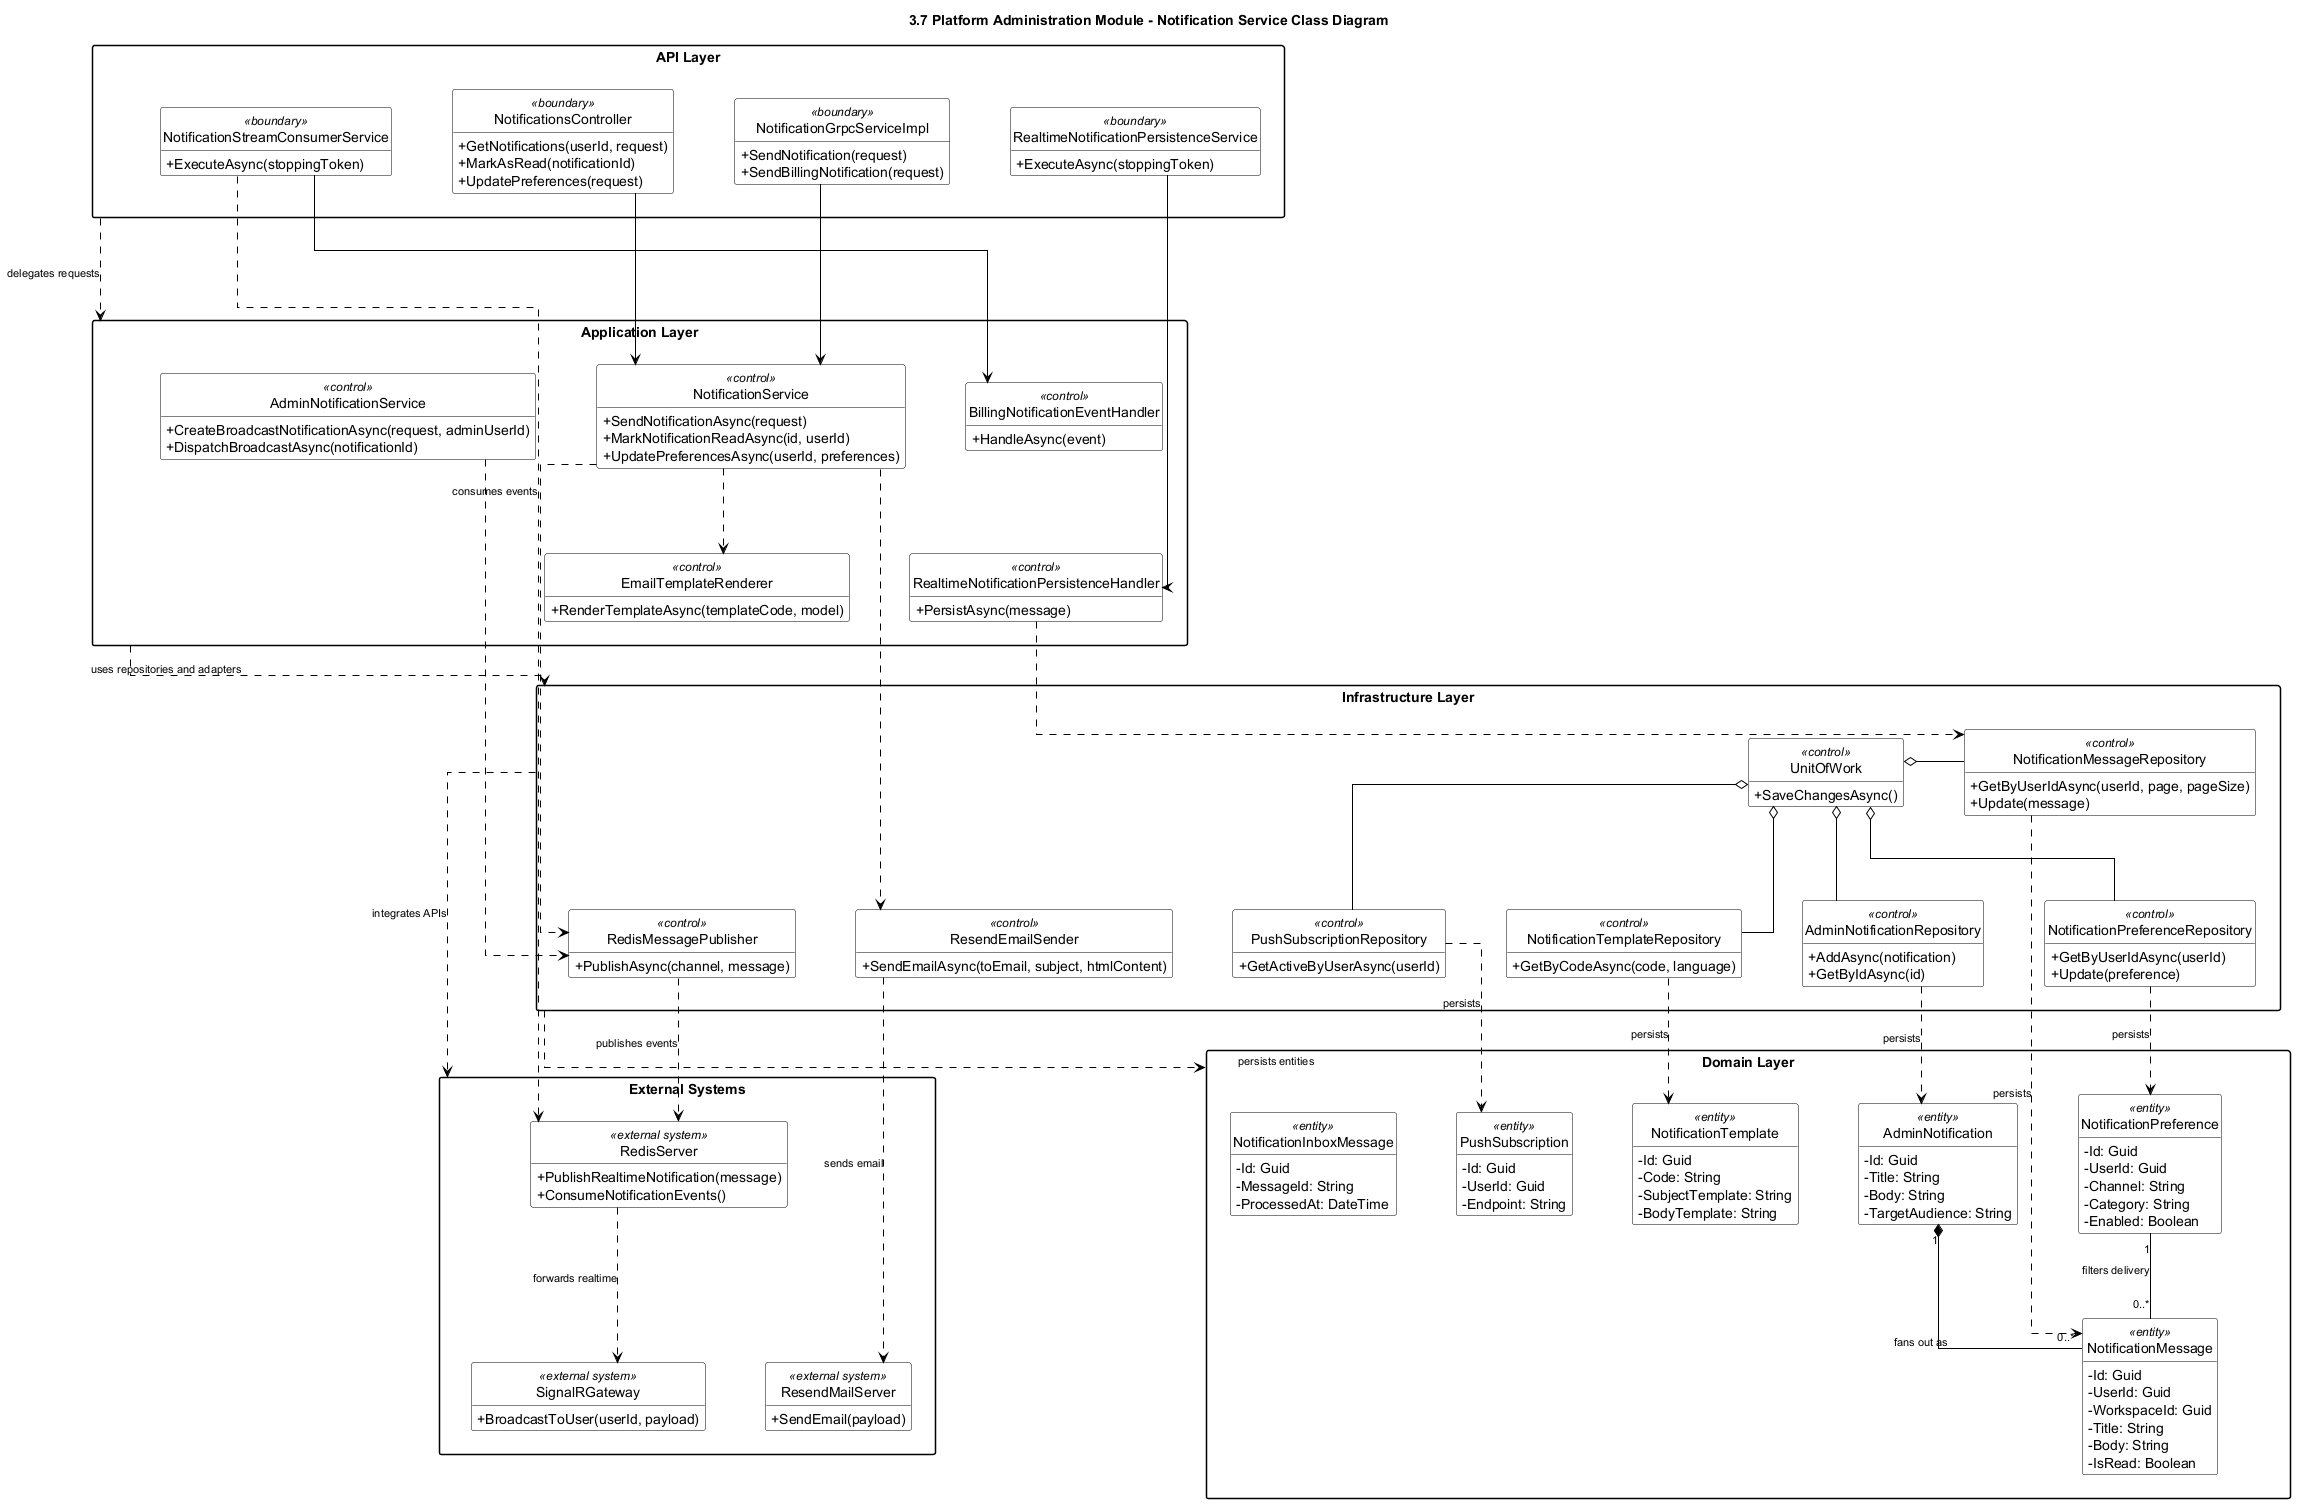

The diagram above was rendered by PlantUML. Its source (embedded in the PNG):
@startuml
title 3.7 Platform Administration Module - Notification Service Class Diagram

top to bottom direction
hide circle
hide empty members

skinparam monochrome true
skinparam shadowing false
skinparam classAttributeIconSize 0
skinparam linetype ortho
skinparam nodesep 60
skinparam ranksep 85
skinparam ArrowFontSize 11
skinparam packageStyle rectangle
skinparam packageBackgroundColor White
skinparam packageBorderColor Black
skinparam classBackgroundColor White
skinparam classBorderColor Black
skinparam ArrowColor Black

package "API Layer" as ApiLayer {
  class NotificationsController <<boundary>> {
    +GetNotifications(userId, request)
    +MarkAsRead(notificationId)
    +UpdatePreferences(request)
  }

  class NotificationGrpcServiceImpl <<boundary>> {
    +SendNotification(request)
    +SendBillingNotification(request)
  }

  class NotificationStreamConsumerService <<boundary>> {
    +ExecuteAsync(stoppingToken)
  }

  class RealtimeNotificationPersistenceService <<boundary>> {
    +ExecuteAsync(stoppingToken)
  }

  NotificationsController -[hidden]right- NotificationGrpcServiceImpl
  NotificationGrpcServiceImpl -[hidden]right- NotificationStreamConsumerService
  NotificationStreamConsumerService -[hidden]right- RealtimeNotificationPersistenceService
}

package "Application Layer" as ApplicationLayer {
  class NotificationService <<control>> {
    +SendNotificationAsync(request)
    +MarkNotificationReadAsync(id, userId)
    +UpdatePreferencesAsync(userId, preferences)
  }

  class AdminNotificationService <<control>> {
    +CreateBroadcastNotificationAsync(request, adminUserId)
    +DispatchBroadcastAsync(notificationId)
  }

  class BillingNotificationEventHandler <<control>> {
    +HandleAsync(event)
  }

  class RealtimeNotificationPersistenceHandler <<control>> {
    +PersistAsync(message)
  }

  class EmailTemplateRenderer <<control>> {
    +RenderTemplateAsync(templateCode, model)
  }

  NotificationService -[hidden]right- AdminNotificationService
  AdminNotificationService -[hidden]right- BillingNotificationEventHandler
  BillingNotificationEventHandler -[hidden]right- RealtimeNotificationPersistenceHandler
  RealtimeNotificationPersistenceHandler -[hidden]right- EmailTemplateRenderer
}

package "Infrastructure Layer" as InfrastructureLayer {
  class UnitOfWork <<control>> {
    +SaveChangesAsync()
  }

  class NotificationMessageRepository <<control>> {
    +GetByUserIdAsync(userId, page, pageSize)
    +Update(message)
  }

  class NotificationPreferenceRepository <<control>> {
    +GetByUserIdAsync(userId)
    +Update(preference)
  }

  class NotificationTemplateRepository <<control>> {
    +GetByCodeAsync(code, language)
  }

  class AdminNotificationRepository <<control>> {
    +AddAsync(notification)
    +GetByIdAsync(id)
  }

  class PushSubscriptionRepository <<control>> {
    +GetActiveByUserAsync(userId)
  }

  class ResendEmailSender <<control>> {
    +SendEmailAsync(toEmail, subject, htmlContent)
  }

  class RedisMessagePublisher <<control>> {
    +PublishAsync(channel, message)
  }

  UnitOfWork -[hidden]right- NotificationMessageRepository
  NotificationMessageRepository -[hidden]right- NotificationPreferenceRepository
  NotificationPreferenceRepository -[hidden]right- NotificationTemplateRepository
  NotificationTemplateRepository -[hidden]right- AdminNotificationRepository
  AdminNotificationRepository -[hidden]right- PushSubscriptionRepository
  PushSubscriptionRepository -[hidden]right- ResendEmailSender
  ResendEmailSender -[hidden]right- RedisMessagePublisher

  UnitOfWork o-- NotificationMessageRepository
  UnitOfWork o-- NotificationPreferenceRepository
  UnitOfWork o-- NotificationTemplateRepository
  UnitOfWork o-- AdminNotificationRepository
  UnitOfWork o-- PushSubscriptionRepository
}

package "Domain Layer" as DomainLayer {
  class NotificationMessage <<entity>> {
    -Id: Guid
    -UserId: Guid
    -WorkspaceId: Guid
    -Title: String
    -Body: String
    -IsRead: Boolean
  }

  class NotificationPreference <<entity>> {
    -Id: Guid
    -UserId: Guid
    -Channel: String
    -Category: String
    -Enabled: Boolean
  }

  class NotificationTemplate <<entity>> {
    -Id: Guid
    -Code: String
    -SubjectTemplate: String
    -BodyTemplate: String
  }

  class AdminNotification <<entity>> {
    -Id: Guid
    -Title: String
    -Body: String
    -TargetAudience: String
  }

  class PushSubscription <<entity>> {
    -Id: Guid
    -UserId: Guid
    -Endpoint: String
  }

  class NotificationInboxMessage <<entity>> {
    -Id: Guid
    -MessageId: String
    -ProcessedAt: DateTime
  }

  AdminNotification "1" *-- "0..*" NotificationMessage : fans out as
  NotificationPreference "1" -- "0..*" NotificationMessage : filters delivery
}

package "External Systems" as ExternalSystems {
  class RedisServer <<external system>> {
    +PublishRealtimeNotification(message)
    +ConsumeNotificationEvents()
  }

  class ResendMailServer <<external system>> {
    +SendEmail(payload)
  }

  class SignalRGateway <<external system>> {
    +BroadcastToUser(userId, payload)
  }

  RedisServer -[hidden]right- ResendMailServer
  ResendMailServer -[hidden]right- SignalRGateway
}

NotificationsController --> NotificationService
NotificationGrpcServiceImpl --> NotificationService
NotificationStreamConsumerService --> BillingNotificationEventHandler
RealtimeNotificationPersistenceService --> RealtimeNotificationPersistenceHandler

NotificationService ..> EmailTemplateRenderer
NotificationService ..> ResendEmailSender
NotificationService ..> RedisMessagePublisher
AdminNotificationService ..> RedisMessagePublisher
RealtimeNotificationPersistenceHandler ..> NotificationMessageRepository

NotificationMessageRepository ..> NotificationMessage : persists
NotificationPreferenceRepository ..> NotificationPreference : persists
NotificationTemplateRepository ..> NotificationTemplate : persists
AdminNotificationRepository ..> AdminNotification : persists
PushSubscriptionRepository ..> PushSubscription : persists

RedisMessagePublisher ..> RedisServer : publishes events
NotificationStreamConsumerService ..> RedisServer : consumes events
ResendEmailSender ..> ResendMailServer : sends email
RedisServer ..> SignalRGateway : forwards realtime

ApiLayer -[hidden]down- ApplicationLayer
ApplicationLayer -[hidden]down- InfrastructureLayer
InfrastructureLayer -[hidden]down- DomainLayer
InfrastructureLayer -[hidden]right- ExternalSystems

ApiLayer -down..> ApplicationLayer : delegates requests
ApplicationLayer -down..> InfrastructureLayer : uses repositories and adapters
InfrastructureLayer -down..> DomainLayer : persists entities
InfrastructureLayer -right..> ExternalSystems : integrates APIs
@enduml